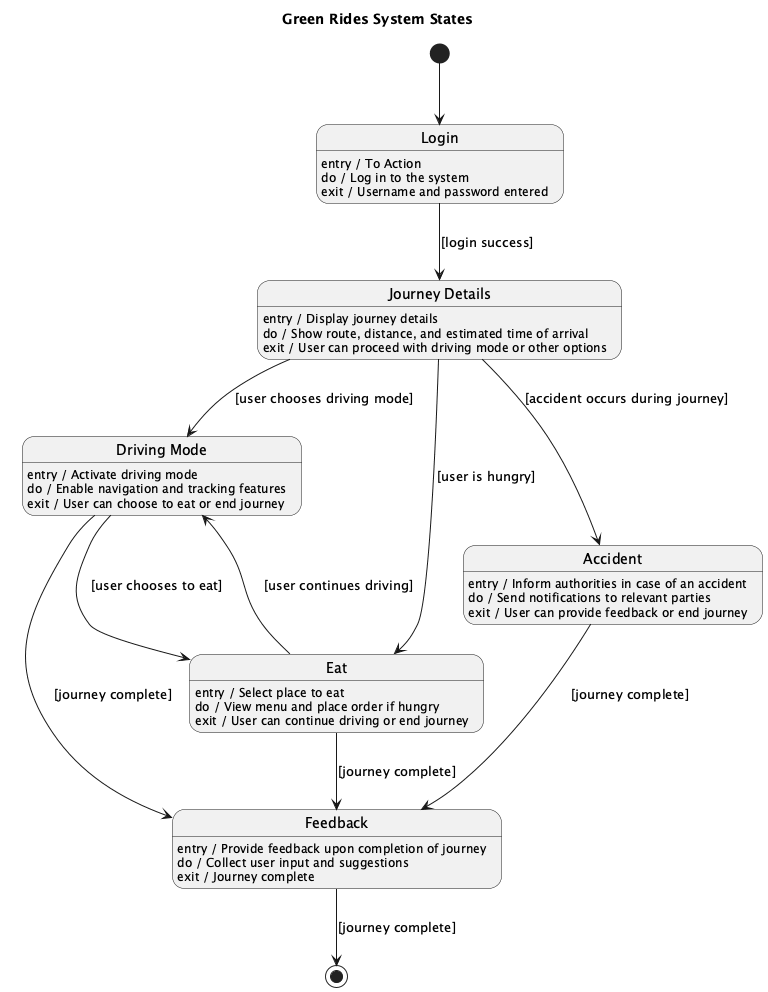

The diagram above was rendered by PlantUML. Its source (embedded in the PNG):
@startuml
title Green Rides System States

[*] --> Login

state "Login" as Login
Login : entry / To Action
Login : do / Log in to the system
Login : exit / Username and password entered

state "Journey Details" as JourneyDetails
JourneyDetails : entry / Display journey details
JourneyDetails : do / Show route, distance, and estimated time of arrival
JourneyDetails : exit / User can proceed with driving mode or other options

state "Driving Mode" as DrivingMode
DrivingMode : entry / Activate driving mode
DrivingMode : do / Enable navigation and tracking features
DrivingMode : exit / User can choose to eat or end journey

state "Eat" as Eat
Eat : entry / Select place to eat
Eat : do / View menu and place order if hungry
Eat : exit / User can continue driving or end journey

state "Accident" as Accident
Accident : entry / Inform authorities in case of an accident
Accident : do / Send notifications to relevant parties
Accident : exit / User can provide feedback or end journey

state "Feedback" as Feedback
Feedback : entry / Provide feedback upon completion of journey
Feedback : do / Collect user input and suggestions
Feedback : exit / Journey complete

Login --> JourneyDetails : [login success]

JourneyDetails --> DrivingMode : [user chooses driving mode]
JourneyDetails --> Eat : [user is hungry]
JourneyDetails --> Accident : [accident occurs during journey]

DrivingMode --> Eat : [user chooses to eat]
DrivingMode --> Feedback : [journey complete]

Eat --> DrivingMode : [user continues driving]
Eat --> Feedback : [journey complete]

Accident --> Feedback : [journey complete]
Feedback --> [*] : [journey complete]

@enduml